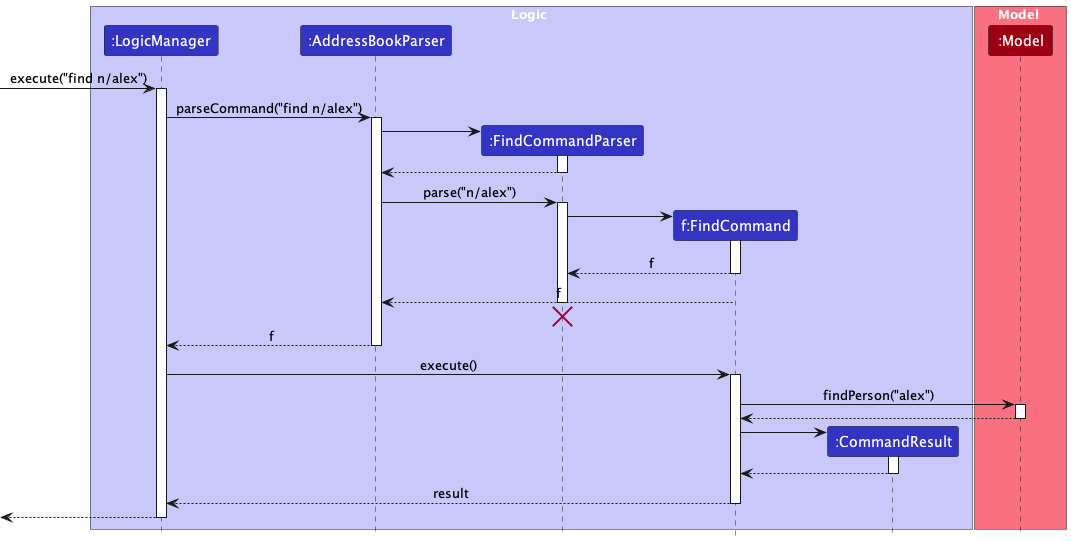

The diagram above was rendered by PlantUML. Its source (embedded in the PNG):
@startuml
!include style.puml
skinparam ArrowFontStyle plain

box Logic LOGIC_COLOR_T1
participant ":LogicManager" as LogicManager LOGIC_COLOR
participant ":AddressBookParser" as AddressBookParser LOGIC_COLOR
participant ":FindCommandParser" as FindCommandParser LOGIC_COLOR
participant "f:FindCommand" as FindCommand LOGIC_COLOR
participant ":CommandResult" as CommandResult LOGIC_COLOR
end box

box Model MODEL_COLOR_T1
participant ":Model" as Model MODEL_COLOR
end box

[-> LogicManager : execute("find n/alex")
activate LogicManager

LogicManager -> AddressBookParser : parseCommand("find n/alex")
activate AddressBookParser

create FindCommandParser
AddressBookParser -> FindCommandParser
activate FindCommandParser

FindCommandParser --> AddressBookParser
deactivate FindCommandParser

AddressBookParser -> FindCommandParser : parse("n/alex")
activate FindCommandParser

create FindCommand
FindCommandParser -> FindCommand
activate FindCommand

FindCommand --> FindCommandParser : f
deactivate FindCommand

FindCommand --> AddressBookParser : f
deactivate FindCommandParser
'Hidden arrow to position the destroy marker below the end of the activation bar.
FindCommandParser -[hidden]-> AddressBookParser
destroy FindCommandParser

AddressBookParser --> LogicManager : f
deactivate AddressBookParser

LogicManager -> FindCommand : execute()
activate FindCommand

FindCommand -> Model : findPerson("alex")
activate Model

Model --> FindCommand
deactivate Model

create CommandResult
FindCommand -> CommandResult
activate CommandResult

CommandResult --> FindCommand
deactivate CommandResult

FindCommand --> LogicManager : result
deactivate FindCommand

[<--LogicManager
deactivate LogicManager
@enduml